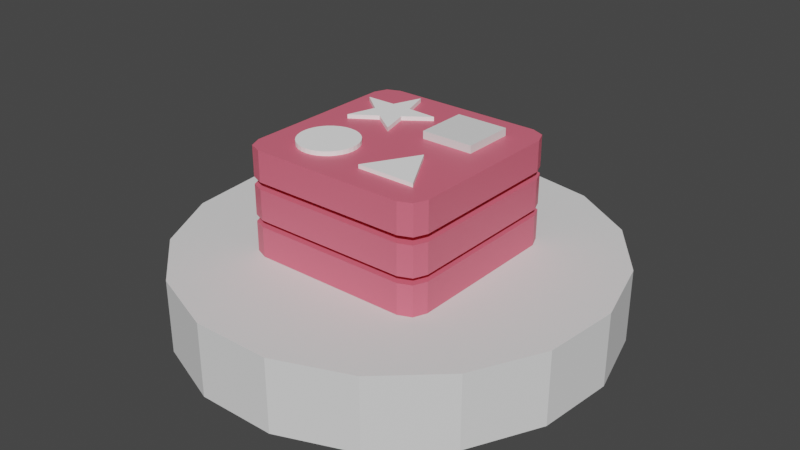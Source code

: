 # Source: redis.blend  (saved by Blender 3.0.42; exported with 4.5.12 LTS)
import bpy
from mathutils import Matrix  # noqa: F401  (used for matrix-valued properties, if any)

bpy.ops.wm.read_factory_settings(use_empty=True)
scene = bpy.context.scene
scene.name = 'Scene'

# ---- collections
col_collection = bpy.data.collections.new('Collection'); scene.collection.children.link(col_collection)

# ---- materials (node trees are filled in below, after node groups)
mat_material = bpy.data.materials.new('Material')
mat_material.use_transparent_shadow = False
mat_material_006 = bpy.data.materials.new('Material.006')
mat_material_006.use_transparent_shadow = False

# ---- material node trees
mat_material.use_nodes = True; mat_material.node_tree.nodes.clear()
_N = mat_material.node_tree.nodes; _L = mat_material.node_tree.links
n0 = _N.new('ShaderNodeBsdfPrincipled'); n0.name = 'Principled BSDF'; n0.location = (10, 300)
n0.distribution = 'GGX'
n0.subsurface_method = 'RANDOM_WALK_SKIN'
n0.inputs[0].default_value = (0.8, 0.1441, 0.2111, 1.0)
n0.inputs[3].default_value = 1.45
n0.inputs[27].default_value = (0.0, 0.0, 0.0, 1.0)
n0.inputs[28].default_value = 1.0
n1 = _N.new('ShaderNodeOutputMaterial'); n1.name = 'Material Output'; n1.location = (300, 300)
_L.new(n0.outputs[0], n1.inputs[0])
n1.is_active_output = True
mat_material_006.use_nodes = True; mat_material_006.node_tree.nodes.clear()
_N = mat_material_006.node_tree.nodes; _L = mat_material_006.node_tree.links
n0 = _N.new('ShaderNodeBsdfPrincipled'); n0.name = 'Principled BSDF'; n0.location = (10, 300)
n0.distribution = 'GGX'
n0.subsurface_method = 'RANDOM_WALK_SKIN'
n0.inputs[0].default_value = (1.0, 1.0, 1.0, 1.0)
n0.inputs[2].default_value = 0.0
n0.inputs[3].default_value = 1.45
n0.inputs[13].default_value = 0.0
n0.inputs[27].default_value = (0.0, 0.0, 0.0, 1.0)
n0.inputs[28].default_value = 1.0
n1 = _N.new('ShaderNodeOutputMaterial'); n1.name = 'Material Output'; n1.location = (300, 300)
_L.new(n0.outputs[0], n1.inputs[0])
n1.is_active_output = True

# ---- world
world_world = bpy.data.worlds.new('World'); scene.world = world_world
world_world.use_nodes = True; world_world.node_tree.nodes.clear()
_N = world_world.node_tree.nodes; _L = world_world.node_tree.links
n0 = _N.new('ShaderNodeOutputWorld'); n0.name = 'World Output'; n0.location = (300, 300)
n1 = _N.new('ShaderNodeBackground'); n1.name = 'Background'; n1.location = (10, 300)
n1.inputs[0].default_value = (0.05088, 0.05088, 0.05088, 1.0)
_L.new(n1.outputs[0], n0.inputs[0])
n0.is_active_output = True
world_world.color = (0.05088, 0.05088, 0.05088)
world_world.use_sun_shadow = False
world_world.sun_shadow_jitter_overblur = 0.0

# ---- meshes
me_circle_001 = bpy.data.meshes.new('Circle.001')
me_circle_001.from_pydata([(0.0, 0.0, 0.0), (0.0, 0.65, 0.0), (-0.2348, 0.6061, 0.0), (-0.4379, 0.4804, 0.0), (-0.5819, 0.2897, 0.0), (-0.6472, 0.05997, 0.0), (-0.6252, -0.1779, 0.0), (-0.5187, -0.3917, 0.0), (-0.3422, -0.5526, 0.0), (-0.1194, -0.6389, 0.0), (0.1194, -0.6389, 0.0), (0.3422, -0.5526, 0.0), (0.5187, -0.3917, 0.0), (0.6252, -0.1779, 0.0), (0.6472, 0.05997, 0.0), (0.5819, 0.2897, 0.0), (0.4379, 0.4804, 0.0), (0.2348, 0.6061, 0.0), (0.0, 0.0, 0.223), (0.0, 0.65, 0.223), (-0.2348, 0.6061, 0.223), (-0.4379, 0.4804, 0.223), (-0.5819, 0.2897, 0.223), (-0.6472, 0.05997, 0.223), (-0.6252, -0.1779, 0.223), (-0.5187, -0.3917, 0.223), (-0.3422, -0.5526, 0.223), (-0.1194, -0.6389, 0.223), (0.1194, -0.6389, 0.223), (0.3422, -0.5526, 0.223), (0.5187, -0.3917, 0.223), (0.6252, -0.1779, 0.223), (0.6472, 0.05997, 0.223), (0.5819, 0.2897, 0.223), (0.4379, 0.4804, 0.223), (0.2348, 0.6061, 0.223)], [], [(0, 2, 1), (0, 3, 2), (0, 4, 3), (0, 5, 4), (0, 6, 5), (0, 7, 6), (0, 8, 7), (0, 9, 8), (0, 10, 9), (0, 11, 10), (0, 12, 11), (0, 13, 12), (0, 14, 13), (0, 15, 14), (0, 16, 15), (0, 17, 16), (0, 1, 17), (18, 19, 20), (18, 20, 21), (18, 21, 22), (18, 22, 23), (18, 23, 24), (18, 24, 25), (18, 25, 26), (18, 26, 27), (18, 27, 28), (18, 28, 29), (18, 29, 30), (18, 30, 31), (18, 31, 32), (18, 32, 33), (18, 33, 34), (18, 34, 35), (18, 35, 19), (7, 8, 26, 25), (11, 12, 30, 29), (15, 16, 34, 33), (4, 5, 23, 22), (1, 2, 20, 19), (8, 9, 27, 26), (12, 13, 31, 30), (16, 17, 35, 34), (5, 6, 24, 23), (9, 10, 28, 27), (13, 14, 32, 31), (2, 3, 21, 20), (17, 1, 19, 35), (6, 7, 25, 24), (10, 11, 29, 28), (14, 15, 33, 32), (3, 4, 22, 21)])
_uv = me_circle_001.uv_layers.new(name='UVMap')
_uv.uv.foreach_set('vector', [0.5, 0.5, 0.3194, 0.9662, 0.5, 1.0, 0.5, 0.5, 0.1632, 0.8695, 0.3194, 0.9662, 0.5, 0.5, 0.05242, 0.7229, 0.1632, 0.8695, 0.5, 0.5, 0.002133, 0.5461, 0.05242, 0.7229, 0.5, 0.5, 0.01909, 0.3632, 0.002133, 0.5461, 0.5, 0.5, 0.101, 0.1987, 0.01909, 0.3632, 0.5, 0.5, 0.2368, 0.07489, 0.101, 0.1987, 0.5, 0.5, 0.4081, 0.008513, 0.2368, 0.07489, 0.5, 0.5, 0.5919, 0.008513, 0.4081, 0.008513, 0.5, 0.5, 0.7632, 0.07489, 0.5919, 0.008513, 0.5, 0.5, 0.899, 0.1987, 0.7632, 0.07489, 0.5, 0.5, 0.9809, 0.3632, 0.899, 0.1987, 0.5, 0.5, 0.9979, 0.5461, 0.9809, 0.3632, 0.5, 0.5, 0.9476, 0.7229, 0.9979, 0.5461, 0.5, 0.5, 0.8368, 0.8695, 0.9476, 0.7229, 0.5, 0.5, 0.6806, 0.9662, 0.8368, 0.8695, 0.5, 0.5, 0.5, 1.0, 0.6806, 0.9662, 0.5, 0.5, 0.5, 1.0, 0.3194, 0.9662, 0.5, 0.5, 0.3194, 0.9662, 0.1632, 0.8695, 0.5, 0.5, 0.1632, 0.8695, 0.05242, 0.7229, 0.5, 0.5, 0.05242, 0.7229, 0.002133, 0.5461, 0.5, 0.5, 0.002133, 0.5461, 0.01909, 0.3632, 0.5, 0.5, 0.01909, 0.3632, 0.101, 0.1987, 0.5, 0.5, 0.101, 0.1987, 0.2368, 0.07489, 0.5, 0.5, 0.2368, 0.07489, 0.4081, 0.008513, 0.5, 0.5, 0.4081, 0.008513, 0.5919, 0.008513, 0.5, 0.5, 0.5919, 0.008513, 0.7632, 0.07489, 0.5, 0.5, 0.7632, 0.07489, 0.899, 0.1987, 0.5, 0.5, 0.899, 0.1987, 0.9809, 0.3632, 0.5, 0.5, 0.9809, 0.3632, 0.9979, 0.5461, 0.5, 0.5, 0.9979, 0.5461, 0.9476, 0.7229, 0.5, 0.5, 0.9476, 0.7229, 0.8368, 0.8695, 0.5, 0.5, 0.8368, 0.8695, 0.6806, 0.9662, 0.5, 0.5, 0.6806, 0.9662, 0.5, 1.0, 0.101, 0.1987, 0.2368, 0.07489, 0.2368, 0.07489, 0.101, 0.1987, 0.7632, 0.07489, 0.899, 0.1987, 0.899, 0.1987, 0.7632, 0.07489, 0.9476, 0.7229, 0.8368, 0.8695, 0.8368, 0.8695, 0.9476, 0.7229, 0.05242, 0.7229, 0.002133, 0.5461, 0.002133, 0.5461, 0.05242, 0.7229, 0.5, 1.0, 0.3194, 0.9662, 0.3194, 0.9662, 0.5, 1.0, 0.2368, 0.07489, 0.4081, 0.008513, 0.4081, 0.008513, 0.2368, 0.07489, 0.899, 0.1987, 0.9809, 0.3632, 0.9809, 0.3632, 0.899, 0.1987, 0.8368, 0.8695, 0.6806, 0.9662, 0.6806, 0.9662, 0.8368, 0.8695, 0.002133, 0.5461, 0.01909, 0.3632, 0.01909, 0.3632, 0.002133, 0.5461, 0.4081, 0.008513, 0.5919, 0.008513, 0.5919, 0.008513, 0.4081, 0.008513, 0.9809, 0.3632, 0.9979, 0.5461, 0.9979, 0.5461, 0.9809, 0.3632, 0.3194, 0.9662, 0.1632, 0.8695, 0.1632, 0.8695, 0.3194, 0.9662, 0.6806, 0.9662, 0.5, 1.0, 0.5, 1.0, 0.6806, 0.9662, 0.01909, 0.3632, 0.101, 0.1987, 0.101, 0.1987, 0.01909, 0.3632, 0.5919, 0.008513, 0.7632, 0.07489, 0.7632, 0.07489, 0.5919, 0.008513, 0.9979, 0.5461, 0.9476, 0.7229, 0.9476, 0.7229, 0.9979, 0.5461, 0.1632, 0.8695, 0.05242, 0.7229, 0.05242, 0.7229, 0.1632, 0.8695])
me_circle_001.use_remesh_fix_poles = True
me_circle_001.use_remesh_preserve_attributes = False
me_circle_001.update()
me_cube_005 = bpy.data.meshes.new('Cube.005')
me_cube_005.from_pydata([(-0.8118, -1.0, -1.0), (-1.0, -0.8118, -1.0), (-0.9449, -0.9449, -1.0), (-1.0, -0.8118, 1.0), (-0.8118, -1.0, 1.0), (-0.9449, -0.9449, 1.0), (-1.0, 0.8118, -1.0), (-0.8118, 1.0, -1.0), (-0.9449, 0.9449, -1.0), (-0.8118, 1.0, 1.0), (-1.0, 0.8118, 1.0), (-0.9449, 0.9449, 1.0), (1.0, -0.8118, -1.0), (0.8118, -1.0, -1.0), (0.9449, -0.9449, -1.0), (0.8118, -1.0, 1.0), (1.0, -0.8118, 1.0), (0.9449, -0.9449, 1.0), (0.8118, 1.0, -1.0), (1.0, 0.8118, -1.0), (0.9449, 0.9449, -1.0), (1.0, 0.8118, 1.0), (0.8118, 1.0, 1.0), (0.9449, 0.9449, 1.0)], [], [(13, 15, 4, 0), (19, 21, 16, 12), (21, 23, 22, 9, 11, 10, 3, 5, 4, 15, 17, 16), (1, 3, 10, 6), (7, 9, 22, 18), (0, 4, 5, 2), (2, 5, 3, 1), (9, 7, 8, 11), (11, 8, 6, 10), (21, 19, 20, 23), (23, 20, 18, 22), (15, 13, 14, 17), (17, 14, 12, 16), (6, 8, 7, 18, 20, 19, 12, 14, 13, 0, 2, 1)])
_uv = me_cube_005.uv_layers.new(name='UVMap')
_uv.uv.foreach_set('vector', [0.375, 0.7735, 0.625, 0.7735, 0.625, 0.9765, 0.375, 0.9765, 0.375, 0.5235, 0.625, 0.5235, 0.625, 0.7265, 0.375, 0.7265, 0.625, 0.5235, 0.6319, 0.5069, 0.6485, 0.5, 0.8515, 0.5, 0.8681, 0.5069, 0.875, 0.5235, 0.875, 0.7265, 0.8681, 0.7431, 0.8515, 0.75, 0.6485, 0.75, 0.6319, 0.7431, 0.625, 0.7265, 0.375, 0.02352, 0.625, 0.02352, 0.625, 0.2265, 0.375, 0.2265, 0.375, 0.2735, 0.625, 0.2735, 0.625, 0.4765, 0.375, 0.4765, 0.375, 0.9765, 0.625, 0.9765, 0.625, 1.0, 0.375, 1.0, 0.375, 0.0, 0.625, 0.0, 0.625, 0.02352, 0.375, 0.02352, 0.625, 0.2735, 0.375, 0.2735, 0.375, 0.25, 0.625, 0.25, 0.625, 0.25, 0.375, 0.25, 0.375, 0.2265, 0.625, 0.2265, 0.625, 0.5235, 0.375, 0.5235, 0.375, 0.5, 0.625, 0.5, 0.625, 0.5, 0.375, 0.5, 0.375, 0.4765, 0.625, 0.4765, 0.625, 0.7735, 0.375, 0.7735, 0.375, 0.75, 0.625, 0.75, 0.625, 0.75, 0.375, 0.75, 0.375, 0.7265, 0.625, 0.7265, 0.125, 0.5235, 0.1319, 0.5069, 0.1485, 0.5, 0.3515, 0.5, 0.3681, 0.5069, 0.375, 0.5235, 0.375, 0.7265, 0.3681, 0.7431, 0.3515, 0.75, 0.1485, 0.75, 0.1319, 0.7431, 0.125, 0.7265])
me_cube_005.materials.append(mat_material)
me_cube_005.use_remesh_fix_poles = True
me_cube_005.use_remesh_preserve_attributes = False
me_cube_005.update()
me_cube_006 = bpy.data.meshes.new('Cube.006')
me_cube_006.from_pydata([(-0.8118, -1.0, -1.0), (-1.0, -0.8118, -1.0), (-0.9449, -0.9449, -1.0), (-1.0, -0.8118, 1.0), (-0.8118, -1.0, 1.0), (-0.9449, -0.9449, 1.0), (-1.0, 0.8118, -1.0), (-0.8118, 1.0, -1.0), (-0.9449, 0.9449, -1.0), (-0.8118, 1.0, 1.0), (-1.0, 0.8118, 1.0), (-0.9449, 0.9449, 1.0), (1.0, -0.8118, -1.0), (0.8118, -1.0, -1.0), (0.9449, -0.9449, -1.0), (0.8118, -1.0, 1.0), (1.0, -0.8118, 1.0), (0.9449, -0.9449, 1.0), (0.8118, 1.0, -1.0), (1.0, 0.8118, -1.0), (0.9449, 0.9449, -1.0), (1.0, 0.8118, 1.0), (0.8118, 1.0, 1.0), (0.9449, 0.9449, 1.0)], [], [(13, 15, 4, 0), (19, 21, 16, 12), (21, 23, 22, 9, 11, 10, 3, 5, 4, 15, 17, 16), (1, 3, 10, 6), (7, 9, 22, 18), (0, 4, 5, 2), (2, 5, 3, 1), (9, 7, 8, 11), (11, 8, 6, 10), (21, 19, 20, 23), (23, 20, 18, 22), (15, 13, 14, 17), (17, 14, 12, 16), (6, 8, 7, 18, 20, 19, 12, 14, 13, 0, 2, 1)])
_uv = me_cube_006.uv_layers.new(name='UVMap')
_uv.uv.foreach_set('vector', [0.375, 0.7735, 0.625, 0.7735, 0.625, 0.9765, 0.375, 0.9765, 0.375, 0.5235, 0.625, 0.5235, 0.625, 0.7265, 0.375, 0.7265, 0.625, 0.5235, 0.6319, 0.5069, 0.6485, 0.5, 0.8515, 0.5, 0.8681, 0.5069, 0.875, 0.5235, 0.875, 0.7265, 0.8681, 0.7431, 0.8515, 0.75, 0.6485, 0.75, 0.6319, 0.7431, 0.625, 0.7265, 0.375, 0.02352, 0.625, 0.02352, 0.625, 0.2265, 0.375, 0.2265, 0.375, 0.2735, 0.625, 0.2735, 0.625, 0.4765, 0.375, 0.4765, 0.375, 0.9765, 0.625, 0.9765, 0.625, 1.0, 0.375, 1.0, 0.375, 0.0, 0.625, 0.0, 0.625, 0.02352, 0.375, 0.02352, 0.625, 0.2735, 0.375, 0.2735, 0.375, 0.25, 0.625, 0.25, 0.625, 0.25, 0.375, 0.25, 0.375, 0.2265, 0.625, 0.2265, 0.625, 0.5235, 0.375, 0.5235, 0.375, 0.5, 0.625, 0.5, 0.625, 0.5, 0.375, 0.5, 0.375, 0.4765, 0.625, 0.4765, 0.625, 0.7735, 0.375, 0.7735, 0.375, 0.75, 0.625, 0.75, 0.625, 0.75, 0.375, 0.75, 0.375, 0.7265, 0.625, 0.7265, 0.125, 0.5235, 0.1319, 0.5069, 0.1485, 0.5, 0.3515, 0.5, 0.3681, 0.5069, 0.375, 0.5235, 0.375, 0.7265, 0.3681, 0.7431, 0.3515, 0.75, 0.1485, 0.75, 0.1319, 0.7431, 0.125, 0.7265])
me_cube_006.materials.append(mat_material)
me_cube_006.use_remesh_fix_poles = True
me_cube_006.use_remesh_preserve_attributes = False
me_cube_006.update()
me_cylinder = bpy.data.meshes.new('Cylinder')
me_cylinder.from_pydata([(0.0, 1.0, -1.0), (0.0, 1.0, 1.0), (0.1951, 0.9808, -1.0), (0.1951, 0.9808, 1.0), (0.3827, 0.9239, -1.0), (0.3827, 0.9239, 1.0), (0.5556, 0.8315, -1.0), (0.5556, 0.8315, 1.0), (0.7071, 0.7071, -1.0), (0.7071, 0.7071, 1.0), (0.8315, 0.5556, -1.0), (0.8315, 0.5556, 1.0), (0.9239, 0.3827, -1.0), (0.9239, 0.3827, 1.0), (0.9808, 0.1951, -1.0), (0.9808, 0.1951, 1.0), (1.0, -4.371e-08, -1.0), (1.0, -4.371e-08, 1.0), (0.9808, -0.1951, -1.0), (0.9808, -0.1951, 1.0), (0.9239, -0.3827, -1.0), (0.9239, -0.3827, 1.0), (0.8315, -0.5556, -1.0), (0.8315, -0.5556, 1.0), (0.7071, -0.7071, -1.0), (0.7071, -0.7071, 1.0), (0.5556, -0.8315, -1.0), (0.5556, -0.8315, 1.0), (0.3827, -0.9239, -1.0), (0.3827, -0.9239, 1.0), (0.1951, -0.9808, -1.0), (0.1951, -0.9808, 1.0), (-8.742e-08, -1.0, -1.0), (-8.742e-08, -1.0, 1.0), (-0.1951, -0.9808, -1.0), (-0.1951, -0.9808, 1.0), (-0.3827, -0.9239, -1.0), (-0.3827, -0.9239, 1.0), (-0.5556, -0.8315, -1.0), (-0.5556, -0.8315, 1.0), (-0.7071, -0.7071, -1.0), (-0.7071, -0.7071, 1.0), (-0.8315, -0.5556, -1.0), (-0.8315, -0.5556, 1.0), (-0.9239, -0.3827, -1.0), (-0.9239, -0.3827, 1.0), (-0.9808, -0.1951, -1.0), (-0.9808, -0.1951, 1.0), (-1.0, 1.192e-08, -1.0), (-1.0, 1.192e-08, 1.0), (-0.9808, 0.1951, -1.0), (-0.9808, 0.1951, 1.0), (-0.9239, 0.3827, -1.0), (-0.9239, 0.3827, 1.0), (-0.8315, 0.5556, -1.0), (-0.8315, 0.5556, 1.0), (-0.7071, 0.7071, -1.0), (-0.7071, 0.7071, 1.0), (-0.5556, 0.8315, -1.0), (-0.5556, 0.8315, 1.0), (-0.3827, 0.9239, -1.0), (-0.3827, 0.9239, 1.0), (-0.1951, 0.9808, -1.0), (-0.1951, 0.9808, 1.0)], [], [(0, 1, 3, 2), (2, 3, 5, 4), (4, 5, 7, 6), (6, 7, 9, 8), (8, 9, 11, 10), (10, 11, 13, 12), (12, 13, 15, 14), (14, 15, 17, 16), (16, 17, 19, 18), (18, 19, 21, 20), (20, 21, 23, 22), (22, 23, 25, 24), (24, 25, 27, 26), (26, 27, 29, 28), (28, 29, 31, 30), (30, 31, 33, 32), (32, 33, 35, 34), (34, 35, 37, 36), (36, 37, 39, 38), (38, 39, 41, 40), (40, 41, 43, 42), (42, 43, 45, 44), (44, 45, 47, 46), (46, 47, 49, 48), (48, 49, 51, 50), (50, 51, 53, 52), (52, 53, 55, 54), (54, 55, 57, 56), (56, 57, 59, 58), (58, 59, 61, 60), (3, 1, 63, 61, 59, 57, 55, 53, 51, 49, 47, 45, 43, 41, 39, 37, 35, 33, 31, 29, 27, 25, 23, 21, 19, 17, 15, 13, 11, 9, 7, 5), (60, 61, 63, 62), (62, 63, 1, 0), (0, 2, 4, 6, 8, 10, 12, 14, 16, 18, 20, 22, 24, 26, 28, 30, 32, 34, 36, 38, 40, 42, 44, 46, 48, 50, 52, 54, 56, 58, 60, 62)])
_uv = me_cylinder.uv_layers.new(name='UVMap')
_uv.uv.foreach_set('vector', [1.0, 0.5, 1.0, 1.0, 0.9688, 1.0, 0.9688, 0.5, 0.9688, 0.5, 0.9688, 1.0, 0.9375, 1.0, 0.9375, 0.5, 0.9375, 0.5, 0.9375, 1.0, 0.9062, 1.0, 0.9062, 0.5, 0.9062, 0.5, 0.9062, 1.0, 0.875, 1.0, 0.875, 0.5, 0.875, 0.5, 0.875, 1.0, 0.8438, 1.0, 0.8438, 0.5, 0.8438, 0.5, 0.8438, 1.0, 0.8125, 1.0, 0.8125, 0.5, 0.8125, 0.5, 0.8125, 1.0, 0.7812, 1.0, 0.7812, 0.5, 0.7812, 0.5, 0.7812, 1.0, 0.75, 1.0, 0.75, 0.5, 0.75, 0.5, 0.75, 1.0, 0.7188, 1.0, 0.7188, 0.5, 0.7188, 0.5, 0.7188, 1.0, 0.6875, 1.0, 0.6875, 0.5, 0.6875, 0.5, 0.6875, 1.0, 0.6562, 1.0, 0.6562, 0.5, 0.6562, 0.5, 0.6562, 1.0, 0.625, 1.0, 0.625, 0.5, 0.625, 0.5, 0.625, 1.0, 0.5938, 1.0, 0.5938, 0.5, 0.5938, 0.5, 0.5938, 1.0, 0.5625, 1.0, 0.5625, 0.5, 0.5625, 0.5, 0.5625, 1.0, 0.5312, 1.0, 0.5312, 0.5, 0.5312, 0.5, 0.5312, 1.0, 0.5, 1.0, 0.5, 0.5, 0.5, 0.5, 0.5, 1.0, 0.4688, 1.0, 0.4688, 0.5, 0.4688, 0.5, 0.4688, 1.0, 0.4375, 1.0, 0.4375, 0.5, 0.4375, 0.5, 0.4375, 1.0, 0.4062, 1.0, 0.4062, 0.5, 0.4062, 0.5, 0.4062, 1.0, 0.375, 1.0, 0.375, 0.5, 0.375, 0.5, 0.375, 1.0, 0.3438, 1.0, 0.3438, 0.5, 0.3438, 0.5, 0.3438, 1.0, 0.3125, 1.0, 0.3125, 0.5, 0.3125, 0.5, 0.3125, 1.0, 0.2812, 1.0, 0.2812, 0.5, 0.2812, 0.5, 0.2812, 1.0, 0.25, 1.0, 0.25, 0.5, 0.25, 0.5, 0.25, 1.0, 0.2188, 1.0, 0.2188, 0.5, 0.2188, 0.5, 0.2188, 1.0, 0.1875, 1.0, 0.1875, 0.5, 0.1875, 0.5, 0.1875, 1.0, 0.1562, 1.0, 0.1562, 0.5, 0.1562, 0.5, 0.1562, 1.0, 0.125, 1.0, 0.125, 0.5, 0.125, 0.5, 0.125, 1.0, 0.09375, 1.0, 0.09375, 0.5, 0.09375, 0.5, 0.09375, 1.0, 0.0625, 1.0, 0.0625, 0.5, 0.2968, 0.4854, 0.25, 0.49, 0.2032, 0.4854, 0.1582, 0.4717, 0.1167, 0.4496, 0.08029, 0.4197, 0.05045, 0.3833, 0.02827, 0.3418, 0.01461, 0.2968, 0.01, 0.25, 0.01461, 0.2032, 0.02827, 0.1582, 0.05045, 0.1167, 0.08029, 0.08029, 0.1167, 0.05045, 0.1582, 0.02827, 0.2032, 0.01461, 0.25, 0.01, 0.2968, 0.01461, 0.3418, 0.02827, 0.3833, 0.05045, 0.4197, 0.08029, 0.4496, 0.1167, 0.4717, 0.1582, 0.4854, 0.2032, 0.49, 0.25, 0.4854, 0.2968, 0.4717, 0.3418, 0.4496, 0.3833, 0.4197, 0.4197, 0.3833, 0.4496, 0.3418, 0.4717, 0.0625, 0.5, 0.0625, 1.0, 0.03125, 1.0, 0.03125, 0.5, 0.03125, 0.5, 0.03125, 1.0, 0.0, 1.0, 0.0, 0.5, 0.75, 0.49, 0.7968, 0.4854, 0.8418, 0.4717, 0.8833, 0.4496, 0.9197, 0.4197, 0.9496, 0.3833, 0.9717, 0.3418, 0.9854, 0.2968, 0.99, 0.25, 0.9854, 0.2032, 0.9717, 0.1582, 0.9496, 0.1167, 0.9197, 0.08029, 0.8833, 0.05045, 0.8418, 0.02827, 0.7968, 0.01461, 0.75, 0.01, 0.7032, 0.01461, 0.6582, 0.02827, 0.6167, 0.05045, 0.5803, 0.08029, 0.5504, 0.1167, 0.5283, 0.1582, 0.5146, 0.2032, 0.51, 0.25, 0.5146, 0.2968, 0.5283, 0.3418, 0.5504, 0.3833, 0.5803, 0.4197, 0.6167, 0.4496, 0.6582, 0.4717, 0.7032, 0.4854])
me_cylinder.materials.append(mat_material_006)
me_cylinder.use_remesh_fix_poles = True
me_cylinder.use_remesh_preserve_attributes = False
me_cylinder.update()
me_circle = bpy.data.meshes.new('Circle')
me_circle.from_pydata([(0.004194, 0.009954, 0.3462), (0.004194, 1.01, 0.3462), (-0.8618, -0.49, 0.3462), (0.8702, -0.49, 0.3462), (-0.8618, -0.49, 0.404), (0.004194, 1.01, 0.404), (0.004194, 0.009954, 0.404), (0.8702, -0.49, 0.404)], [], [(0, 2, 1), (0, 3, 2), (0, 1, 3), (6, 5, 4), (6, 4, 7), (6, 7, 5), (3, 1, 5, 7), (2, 3, 7, 4), (1, 2, 4, 5)])
_uv = me_circle.uv_layers.new(name='UVMap')
_uv.uv.foreach_set('vector', [0.5, 0.5, 0.06699, 0.25, 0.5, 1.0, 0.5, 0.5, 0.933, 0.25, 0.06699, 0.25, 0.5, 0.5, 0.5, 1.0, 0.933, 0.25, 0.5, 0.5, 0.5, 1.0, 0.06699, 0.25, 0.5, 0.5, 0.06699, 0.25, 0.933, 0.25, 0.5, 0.5, 0.933, 0.25, 0.5, 1.0, 0.933, 0.25, 0.5, 1.0, 0.5, 1.0, 0.933, 0.25, 0.06699, 0.25, 0.933, 0.25, 0.933, 0.25, 0.06699, 0.25, 0.5, 1.0, 0.06699, 0.25, 0.06699, 0.25, 0.5, 1.0])
me_circle.materials.append(mat_material_006)
me_circle.use_remesh_fix_poles = True
me_circle.use_remesh_preserve_attributes = False
me_circle.update()
me_circle_002 = bpy.data.meshes.new('Circle.002')
me_circle_002.from_pydata([(0.0, 0.0, 0.0), (1.414e-08, 0.4069, 0.0), (-0.5878, 0.809, 0.0), (-0.387, 0.1257, 0.0), (-0.9511, -0.309, 0.0), (-0.2392, -0.3292, 0.0), (8.742e-08, -1.0, 0.0), (0.2392, -0.3292, 0.0), (0.9511, -0.309, 0.0), (0.387, 0.1257, 0.0), (0.5878, 0.809, 0.0), (1.414e-08, 0.4069, 0.0), (-0.387, 0.1257, 0.0), (-0.2392, -0.3292, 0.0), (0.2392, -0.3292, 0.0), (0.387, 0.1257, 0.0), (0.0, 0.0, 0.1096), (1.414e-08, 0.4069, 0.1096), (-0.5878, 0.809, 0.1096), (-0.387, 0.1257, 0.1096), (-0.9511, -0.309, 0.1096), (-0.2392, -0.3292, 0.1096), (8.742e-08, -1.0, 0.1096), (0.2392, -0.3292, 0.1096), (0.9511, -0.309, 0.1096), (0.387, 0.1257, 0.1096), (0.5878, 0.809, 0.1096), (1.414e-08, 0.4069, 0.1096), (-0.387, 0.1257, 0.1096), (-0.2392, -0.3292, 0.1096), (0.2392, -0.3292, 0.1096), (0.387, 0.1257, 0.1096)], [], [(0, 2, 1), (0, 3, 2), (0, 4, 3), (0, 5, 4), (0, 6, 5), (0, 7, 6), (0, 8, 7), (0, 9, 8), (0, 10, 9), (0, 1, 10), (16, 17, 18), (16, 18, 19), (16, 19, 20), (16, 20, 21), (16, 21, 22), (16, 22, 23), (16, 23, 24), (16, 24, 25), (16, 25, 26), (16, 26, 17), (9, 10, 26, 25), (2, 3, 19, 18), (6, 7, 23, 22), (10, 1, 17, 26), (3, 4, 20, 19), (1, 11, 27, 17), (7, 8, 24, 23), (3, 12, 28, 19), (4, 5, 21, 20), (5, 13, 29, 21), (1, 2, 18, 17), (8, 9, 25, 24), (7, 14, 30, 23), (5, 6, 22, 21), (9, 15, 31, 25)])
_uv = me_circle_002.uv_layers.new(name='UVMap')
_uv.uv.foreach_set('vector', [0.5, 0.5, 0.2061, 0.9045, 0.5, 1.0, 0.5, 0.5, 0.02447, 0.6545, 0.2061, 0.9045, 0.5, 0.5, 0.02447, 0.3455, 0.02447, 0.6545, 0.5, 0.5, 0.2061, 0.09549, 0.02447, 0.3455, 0.5, 0.5, 0.5, 0.0, 0.2061, 0.09549, 0.5, 0.5, 0.7939, 0.09549, 0.5, 0.0, 0.5, 0.5, 0.9755, 0.3455, 0.7939, 0.09549, 0.5, 0.5, 0.9755, 0.6545, 0.9755, 0.3455, 0.5, 0.5, 0.7939, 0.9045, 0.9755, 0.6545, 0.5, 0.5, 0.5, 1.0, 0.7939, 0.9045, 0.5, 0.5, 0.5, 1.0, 0.2061, 0.9045, 0.5, 0.5, 0.2061, 0.9045, 0.02447, 0.6545, 0.5, 0.5, 0.02447, 0.6545, 0.02447, 0.3455, 0.5, 0.5, 0.02447, 0.3455, 0.2061, 0.09549, 0.5, 0.5, 0.2061, 0.09549, 0.5, 0.0, 0.5, 0.5, 0.5, 0.0, 0.7939, 0.09549, 0.5, 0.5, 0.7939, 0.09549, 0.9755, 0.3455, 0.5, 0.5, 0.9755, 0.3455, 0.9755, 0.6545, 0.5, 0.5, 0.9755, 0.6545, 0.7939, 0.9045, 0.5, 0.5, 0.7939, 0.9045, 0.5, 1.0, 0.9755, 0.6545, 0.7939, 0.9045, 0.7939, 0.9045, 0.9755, 0.6545, 0.2061, 0.9045, 0.02447, 0.6545, 0.02447, 0.6545, 0.2061, 0.9045, 0.5, 0.0, 0.7939, 0.09549, 0.7939, 0.09549, 0.5, 0.0, 0.7939, 0.9045, 0.5, 1.0, 0.5, 1.0, 0.7939, 0.9045, 0.02447, 0.6545, 0.02447, 0.3455, 0.02447, 0.3455, 0.02447, 0.6545, 0.0, 0.0, 0.0, 0.0, 0.0, 0.0, 0.0, 0.0, 0.7939, 0.09549, 0.9755, 0.3455, 0.9755, 0.3455, 0.7939, 0.09549, 0.0, 0.0, 0.0, 0.0, 0.0, 0.0, 0.0, 0.0, 0.02447, 0.3455, 0.2061, 0.09549, 0.2061, 0.09549, 0.02447, 0.3455, 0.0, 0.0, 0.0, 0.0, 0.0, 0.0, 0.0, 0.0, 0.5, 1.0, 0.2061, 0.9045, 0.2061, 0.9045, 0.5, 1.0, 0.9755, 0.3455, 0.9755, 0.6545, 0.9755, 0.6545, 0.9755, 0.3455, 0.0, 0.0, 0.0, 0.0, 0.0, 0.0, 0.0, 0.0, 0.2061, 0.09549, 0.5, 0.0, 0.5, 0.0, 0.2061, 0.09549, 0.0, 0.0, 0.0, 0.0, 0.0, 0.0, 0.0, 0.0])
me_circle_002.materials.append(mat_material_006)
me_circle_002.use_remesh_fix_poles = True
me_circle_002.use_remesh_preserve_attributes = False
me_circle_002.update()
me_cube_008 = bpy.data.meshes.new('Cube.008')
me_cube_008.from_pydata([(-1.0, -1.0, -1.0), (-1.0, -1.0, 1.0), (-1.0, 1.0, -1.0), (-1.0, 1.0, 1.0), (1.0, -1.0, -1.0), (1.0, -1.0, 1.0), (1.0, 1.0, -1.0), (1.0, 1.0, 1.0)], [], [(0, 1, 3, 2), (2, 3, 7, 6), (6, 7, 5, 4), (4, 5, 1, 0), (2, 6, 4, 0), (7, 3, 1, 5)])
_uv = me_cube_008.uv_layers.new(name='UVMap')
_uv.uv.foreach_set('vector', [0.375, 0.0, 0.625, 0.0, 0.625, 0.25, 0.375, 0.25, 0.375, 0.25, 0.625, 0.25, 0.625, 0.5, 0.375, 0.5, 0.375, 0.5, 0.625, 0.5, 0.625, 0.75, 0.375, 0.75, 0.375, 0.75, 0.625, 0.75, 0.625, 1.0, 0.375, 1.0, 0.125, 0.5, 0.375, 0.5, 0.375, 0.75, 0.125, 0.75, 0.625, 0.5, 0.875, 0.5, 0.875, 0.75, 0.625, 0.75])
me_cube_008.use_remesh_fix_poles = True
me_cube_008.use_remesh_preserve_attributes = False
me_cube_008.update()
me_cube_009 = bpy.data.meshes.new('Cube.009')
me_cube_009.from_pydata([(-0.8118, -1.0, -1.0), (-1.0, -0.8118, -1.0), (-0.9449, -0.9449, -1.0), (-1.0, -0.8118, 1.0), (-0.8118, -1.0, 1.0), (-0.9449, -0.9449, 1.0), (-1.0, 0.8118, -1.0), (-0.8118, 1.0, -1.0), (-0.9449, 0.9449, -1.0), (-0.8118, 1.0, 1.0), (-1.0, 0.8118, 1.0), (-0.9449, 0.9449, 1.0), (1.0, -0.8118, -1.0), (0.8118, -1.0, -1.0), (0.9449, -0.9449, -1.0), (0.8118, -1.0, 1.0), (1.0, -0.8118, 1.0), (0.9449, -0.9449, 1.0), (0.8118, 1.0, -1.0), (1.0, 0.8118, -1.0), (0.9449, 0.9449, -1.0), (1.0, 0.8118, 1.0), (0.8118, 1.0, 1.0), (0.9449, 0.9449, 1.0), (0.1563, 0.1628, 1.0), (0.1563, 0.7053, 1.0), (0.6989, 0.1628, 1.0), (0.6989, 0.7053, 1.0), (0.1563, 0.7053, -1.0), (0.1563, 0.1628, -1.0), (0.6989, 0.1628, -1.0), (0.6989, 0.7053, -1.0)], [], [(13, 15, 4, 0), (19, 21, 16, 12), (25, 9, 11, 10, 3, 5, 4, 15, 17, 16, 21, 23, 27, 26, 24), (27, 23, 22, 9, 25), (1, 3, 10, 6), (7, 9, 22, 18), (0, 4, 5, 2), (2, 5, 3, 1), (9, 7, 8, 11), (11, 8, 6, 10), (21, 19, 20, 23), (23, 20, 18, 22), (15, 13, 14, 17), (17, 14, 12, 16), (28, 8, 7, 18, 31), (18, 20, 19, 12, 14, 13, 0, 2, 1, 6, 8, 28, 29, 30, 31), (28, 25, 24, 29), (31, 27, 25, 28), (26, 27, 31, 30), (24, 26, 30, 29)])
_uv = me_cube_009.uv_layers.new(name='UVMap')
_uv.uv.foreach_set('vector', [0.375, 0.7735, 0.625, 0.7735, 0.625, 0.9765, 0.375, 0.9765, 0.375, 0.5235, 0.625, 0.5235, 0.625, 0.7265, 0.375, 0.7265, 0.7305, 0.5368, 0.8515, 0.5, 0.8681, 0.5069, 0.875, 0.5235, 0.875, 0.7265, 0.8681, 0.7431, 0.8515, 0.75, 0.6485, 0.75, 0.6319, 0.7431, 0.625, 0.7265, 0.625, 0.5235, 0.6319, 0.5069, 0.6626, 0.5368, 0.6626, 0.6047, 0.7305, 0.6047, 0.6626, 0.5368, 0.6319, 0.5069, 0.6485, 0.5, 0.8515, 0.5, 0.7305, 0.5368, 0.375, 0.02352, 0.625, 0.02352, 0.625, 0.2265, 0.375, 0.2265, 0.375, 0.2735, 0.625, 0.2735, 0.625, 0.4765, 0.375, 0.4765, 0.375, 0.9765, 0.625, 0.9765, 0.625, 1.0, 0.375, 1.0, 0.375, 0.0, 0.625, 0.0, 0.625, 0.02352, 0.375, 0.02352, 0.625, 0.2735, 0.375, 0.2735, 0.375, 0.25, 0.625, 0.25, 0.625, 0.25, 0.375, 0.25, 0.375, 0.2265, 0.625, 0.2265, 0.625, 0.5235, 0.375, 0.5235, 0.375, 0.5, 0.625, 0.5, 0.625, 0.5, 0.375, 0.5, 0.375, 0.4765, 0.625, 0.4765, 0.625, 0.7735, 0.375, 0.7735, 0.375, 0.75, 0.625, 0.75, 0.625, 0.75, 0.375, 0.75, 0.375, 0.7265, 0.625, 0.7265, 0.2695, 0.5368, 0.1319, 0.5069, 0.1485, 0.5, 0.3515, 0.5, 0.3374, 0.5368, 0.3515, 0.5, 0.3681, 0.5069, 0.375, 0.5235, 0.375, 0.7265, 0.3681, 0.7431, 0.3515, 0.75, 0.1485, 0.75, 0.1319, 0.7431, 0.125, 0.7265, 0.125, 0.5235, 0.1319, 0.5069, 0.2695, 0.5368, 0.2695, 0.6047, 0.3374, 0.6047, 0.3374, 0.5368, 0.4013, 0.25, 0.5768, 0.25, 0.5768, 0.0, 0.4013, 0.0, 0.4013, 0.5, 0.5768, 0.5, 0.5768, 0.25, 0.4013, 0.25, 0.5768, 0.75, 0.5768, 0.5, 0.4013, 0.5, 0.4013, 0.75, 0.5768, 1.0, 0.5768, 0.75, 0.4013, 0.75, 0.4013, 1.0])
me_cube_009.materials.append(mat_material)
me_cube_009.use_remesh_fix_poles = True
me_cube_009.use_remesh_preserve_attributes = False
me_cube_009.update()

# ---- objects
ob_circle = bpy.data.objects.new('Circle', me_circle_001)
ob_empty = bpy.data.objects.new('Empty', None)
ob_cube = bpy.data.objects.new('Cube', me_cube_005)
ob_cube_001 = bpy.data.objects.new('Cube.001', me_cube_006)
ob_cylinder = bpy.data.objects.new('Cylinder', me_cylinder)
ob_circle_001 = bpy.data.objects.new('Circle.001', me_circle)
ob_circle_002 = bpy.data.objects.new('Circle.002', me_circle_002)
ob_cube_003 = bpy.data.objects.new('Cube.003', me_cube_008)
ob_cube_004 = bpy.data.objects.new('Cube.004', me_cube_009)

# ---- transforms, parenting, visibility, modifiers, constraints
ob_circle.location = (0.0, 0.0, 0.0)
ob_empty.location = (0.1385, 0.0, 0.6101)
ob_empty.rotation_euler = (1.571, 0.0, 1.571)
ob_empty.scale = (0.1542, 0.1542, 0.1542)
ob_empty.empty_display_type = 'IMAGE'
ob_empty.empty_display_size = 5.0
ob_cube.location = (0.0, 0.0, 0.2697)
ob_cube.scale = (0.2925, 0.2925, 0.04595)
ob_cube_001.location = (0.0, 0.0, 0.3815)
ob_cube_001.scale = (0.2925, 0.2925, 0.04595)
ob_cylinder.location = (-0.1301, -0.1354, 0.5102)
ob_cylinder.scale = (0.08912, 0.08912, 0.04431)
ob_circle_001.location = (0.1302, -0.1584, 0.4442)
ob_circle_001.scale = (0.103, 0.103, 0.2686)
ob_circle_002.location = (-0.133, 0.1291, 0.5307)
ob_circle_002.rotation_euler = (0.0, -0.0, 0.6109)
ob_circle_002.scale = (0.1276, 0.1276, 0.2103)
ob_cube_003.location = (0.1251, 0.127, 0.4988)
ob_cube_003.scale = (0.07935, 0.07935, 0.06545)
ob_cube_004.location = (0.0, 0.0, 0.4954)
ob_cube_004.scale = (0.2925, 0.2925, 0.04595)

# ---- collection membership
col_collection.objects.link(ob_circle)
col_collection.objects.link(ob_empty)
col_collection.objects.link(ob_cube)
col_collection.objects.link(ob_cube_001)
col_collection.objects.link(ob_cylinder)
col_collection.objects.link(ob_circle_001)
col_collection.objects.link(ob_circle_002)
col_collection.objects.link(ob_cube_003)
col_collection.objects.link(ob_cube_004)

# ---- scene / render settings (as saved in the file)
scene.frame_start = 1; scene.frame_end = 250; scene.frame_set(1)
scene.render.engine = 'BLENDER_EEVEE_NEXT'
scene.cycles.sampling_pattern = 'TABULATED_SOBOL'
scene.cycles.use_light_tree = False
scene.view_settings.view_transform = 'Filmic'
bpy.context.view_layer.update()

# ---- added for rendering (the .blend has no active camera and no usable light): camera, sun
cam_auto = bpy.data.cameras.new('AutoCamera')
cam_auto.lens = 50.0
cam_auto.sensor_width = 36.0
cam_auto.clip_end = 1000.0
ob_auto_camera = bpy.data.objects.new('AutoCamera', cam_auto)
scene.collection.objects.link(ob_auto_camera)
ob_auto_camera.location = (1.76892, -2.11717, 1.69724)
ob_auto_camera.rotation_euler = (1.09748, -7.21219e-08, 0.694738)
scene.camera = ob_auto_camera
light_auto_sun = bpy.data.lights.new('AutoSun', 'SUN')
light_auto_sun.energy = 3.0
light_auto_sun.angle = 0.0523599
ob_auto_sun = bpy.data.objects.new('AutoSun', light_auto_sun)
scene.collection.objects.link(ob_auto_sun)
ob_auto_sun.rotation_euler = (0.872665, 0.174533, 0.523599)
bpy.context.view_layer.update()
